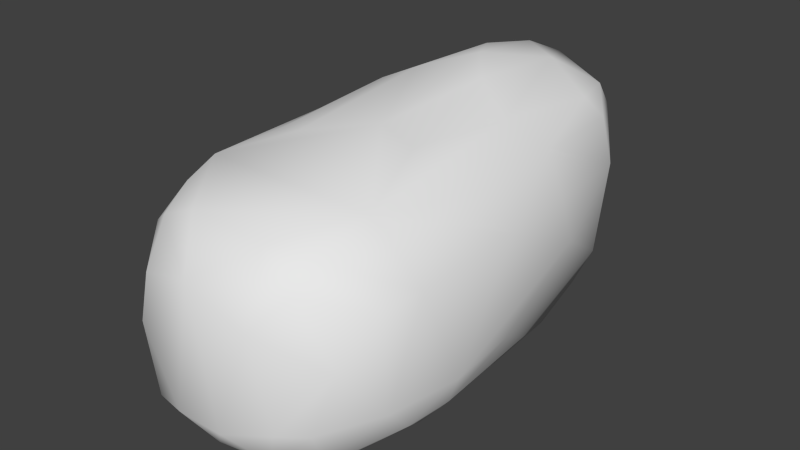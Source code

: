 # Source: Ice_Block_low.blend  (saved by Blender 2.76.0; exported with 4.5.12 LTS)
import bpy
from mathutils import Matrix  # noqa: F401  (used for matrix-valued properties, if any)

bpy.ops.wm.read_factory_settings(use_empty=True)
scene = bpy.context.scene
scene.name = 'Scene'

# ---- collections
col_collection_1 = bpy.data.collections.new('Collection 1'); scene.collection.children.link(col_collection_1)

# ---- world
world_world = bpy.data.worlds.new('World'); scene.world = world_world
world_world.color = (0.05088, 0.05088, 0.05088)
world_world.use_sun_shadow = False
world_world.sun_shadow_jitter_overblur = 0.0
world_world.cycles.sampling_method = 'MANUAL'
world_world.cycles.sample_map_resolution = 256

# ---- meshes
me_cube_001 = bpy.data.meshes.new('Cube.001')
me_cube_001.from_pydata([(-0.6902, 0.5815, 0.9642), (-0.3879, 0.7373, 1.103), (0.3238, 0.7746, 1.133), (-1.227, -1.885, -0.7077), (0.9634, -2.211, -0.8201), (1.37, -0.9983, -0.9629), (1.318, -1.702, -0.7286), (0.9219, -2.008, -1.223), (-1.379, -1.377, -0.8635), (-1.067, -1.689, -1.229), (-1.35, -1.008, -1.05), (1.313, -1.459, -0.9781), (1.115, 1.681, -0.7451), (1.103, 0.5009, -1.188), (-0.9285, 1.751, -1.078), (0.9292, 0.3104, -1.451), (-1.262, -0.2586, -0.9914), (-0.9337, -2.02, -1.203), (-1.044, -0.2688, -1.284), (-0.444, -2.31, -1.216), (-0.7124, 1.069, -1.547), (-0.492, -1.195, -1.488), (0.02312, -0.8526, -1.535), (-0.9, -0.6939, -1.406), (0.684, -0.3074, -1.486), (0.6116, -2.327, -1.168), (0.8587, -1.784, -1.352), (1.045, -0.9695, -1.345), (1.004, -0.2978, -1.323), (-0.9634, 0.436, -1.437), (-1.405, -0.4919, -0.7364), (0.8566, 1.217, -1.473), (1.364, -0.1716, -0.7433), (-0.8795, 1.811, 0.7555), (-1.403, -0.7995, 0.2817), (-1.049, 1.915, 0.4316), (-1.38, 0.6866, -0.1688), (-1.12, 1.89, 0.1627), (-1.025, 0.05409, 0.7245), (-1.36, 0.1612, 0.3032), (-0.3165, 1.75, 1.093), (-0.1121, 2.215, 1.047), (0.7545, 2.364, 0.5396), (1.392, -0.1838, 0.2907), (0.8348, 1.767, 0.7924), (1.114, -0.2854, 0.6269), (1.077, 0.7932, 0.6364), (0.9907, 1.881, 0.592), (-0.6832, 1.429, -1.522), (-0.127, -1.667, -1.447), (-0.5258, 2.478, 0.5484), (-0.3094, 2.339, -0.8162), (-0.9999, 2.022, -0.5853), (-1.131, 1.615, -0.7318), (-0.07688, -2.126, -1.326), (-0.9162, 1.229, -1.404), (-0.5618, 1.736, -1.386), (0.5739, -1.401, -1.468), (-0.7302, 2.059, -0.9468), (-0.789, -1.705, -1.386), (0.5238, 1.652, -1.481), (-0.8939, -1.376, 0.7675), (-0.7426, -2.076, 0.5159), (-1.349, -1.488, 0.2211), (-1.207, -1.805, 0.2053), (-0.8644, -0.6382, 0.7731), (-0.4231, -2.05, 0.6407), (-0.8625, -1.72, 0.6509), (-0.5573, 2.424, -0.3557), (0.1202, -2.422, -1.152), (0.791, -2.178, 0.3522), (0.308, 2.355, -0.7877), (1.006, 2.079, 0.03973), (1.364, -1.35, 0.2545), (0.8817, -1.4, 0.7666), (0.7589, 0.5467, 0.9193), (-0.7429, 2.375, 0.5343), (1.276, -1.7, 0.1855), (0.8414, -1.915, 0.5587), (0.1769, 1.571, -1.539), (0.549, 2.403, -0.4038), (0.09952, -0.3491, 0.982), (-0.08678, -2.457, 0.2966), (1.302, 0.7074, 0.2533), (0.4224, -2.107, 0.6211), (-0.9554, -2.197, -0.8937), (0.7197, -2.379, -0.8329), (-0.3109, -2.466, -1.027), (0.1921, -2.477, -1.009), (-1.162, -2.021, -0.2657), (-0.8545, -2.336, -0.4257), (-0.643, -2.385, -1.061), (0.6542, 1.149, -1.55), (1.125, -2.083, -0.248), (0.5305, -2.433, 0.05375), (1.419, -0.9336, -0.7513), (1.358, 0.8099, -0.2028), (-0.09207, 1.703, -1.493), (1.131, 1.843, 0.1602), (0.5414, -0.4642, 0.9104), (-0.4908, -0.7706, 0.8956), (0.3637, 1.887, 1.055), (0.03501, 1.148, 1.225), (0.1177, 2.417, 0.9375), (0.8504, 1.986, -0.952), (-0.6256, 2.385, 0.7635), (0.5466, 2.477, 0.6934), (0.7027, 2.274, 0.7606), (0.9057, 2.158, -0.4127), (0.186, 2.487, -0.4607), (0.9279, 1.656, -1.162), (-0.683, -2.363, 0.1185)], [], [(99, 75, 2), (4, 6, 93), (6, 11, 95), (17, 3, 8), (8, 9, 17), (6, 4, 7), (5, 95, 11), (27, 5, 11), (14, 55, 53), (108, 12, 104), (72, 12, 108), (10, 9, 8), (90, 89, 85), (33, 38, 0), (37, 39, 33), (57, 92, 24), (38, 33, 39), (27, 11, 26), (39, 37, 36), (27, 28, 5), (15, 28, 24), (40, 0, 1), (26, 57, 27), (33, 35, 37), (96, 83, 43), (15, 31, 13), (102, 2, 101), (24, 27, 57), (24, 92, 15), (101, 2, 75), (34, 30, 8), (75, 44, 101), (92, 31, 15), (26, 54, 49), (30, 10, 8), (47, 46, 98), (21, 20, 22), (22, 92, 57), (29, 21, 23), (10, 16, 18), (98, 42, 47), (19, 91, 17), (32, 95, 5), (23, 18, 29), (102, 1, 81), (6, 73, 77), (77, 73, 78), (28, 27, 24), (49, 59, 21), (30, 29, 16), (71, 104, 60), (23, 21, 59), (57, 49, 22), (73, 74, 78), (100, 65, 61), (53, 52, 14), (66, 67, 62), (21, 22, 49), (56, 14, 58), (82, 66, 62), (64, 111, 62), (58, 51, 56), (59, 9, 23), (64, 67, 63), (37, 52, 53), (55, 48, 20), (3, 63, 8), (67, 61, 63), (22, 20, 92), (29, 55, 20), (10, 30, 16), (96, 12, 98), (97, 48, 56), (10, 18, 23), (97, 51, 71), (19, 59, 54), (26, 25, 54), (7, 11, 6), (13, 110, 12), (60, 110, 31), (91, 90, 85), (17, 91, 85), (78, 74, 84), (7, 26, 11), (25, 88, 69), (86, 94, 88), (76, 105, 50), (77, 78, 70), (77, 70, 93), (18, 16, 29), (87, 90, 91), (64, 89, 111), (74, 81, 61), (3, 17, 85), (82, 84, 66), (84, 82, 94), (44, 107, 101), (36, 53, 30), (111, 89, 90), (28, 13, 5), (70, 94, 93), (28, 15, 13), (96, 98, 83), (87, 91, 19), (44, 75, 46), (77, 93, 6), (25, 7, 4), (4, 86, 25), (85, 89, 3), (86, 4, 93), (88, 25, 86), (94, 86, 93), (105, 41, 103), (6, 95, 73), (34, 36, 30), (7, 25, 26), (87, 111, 90), (96, 43, 95), (96, 95, 32), (96, 32, 12), (2, 102, 81), (0, 40, 33), (34, 39, 36), (2, 81, 99), (103, 106, 50), (26, 49, 57), (103, 50, 105), (106, 107, 42), (79, 97, 60), (32, 5, 13), (40, 1, 102), (73, 95, 43), (19, 17, 59), (74, 73, 43), (94, 70, 84), (1, 100, 81), (61, 66, 74), (67, 66, 61), (80, 104, 71), (79, 60, 92), (76, 35, 105), (68, 51, 58), (0, 65, 100), (92, 20, 79), (76, 37, 35), (38, 39, 34), (88, 82, 87), (38, 65, 0), (42, 80, 106), (83, 46, 43), (101, 107, 103), (35, 33, 105), (46, 83, 98), (47, 42, 107), (109, 50, 106), (43, 46, 45), (40, 41, 105), (74, 75, 99), (34, 63, 61), (106, 80, 109), (72, 42, 98), (44, 46, 47), (72, 108, 42), (76, 52, 37), (10, 23, 9), (76, 68, 52), (79, 48, 97), (41, 102, 101), (74, 45, 75), (75, 45, 46), (44, 47, 107), (108, 80, 42), (107, 106, 103), (97, 56, 51), (59, 49, 54), (8, 63, 34), (53, 36, 37), (21, 29, 20), (14, 56, 48), (55, 30, 53), (71, 60, 97), (60, 104, 110), (12, 110, 104), (60, 31, 92), (13, 31, 110), (104, 80, 108), (68, 58, 52), (76, 50, 68), (58, 14, 52), (48, 55, 14), (29, 30, 55), (33, 40, 105), (62, 111, 82), (100, 61, 81), (72, 98, 12), (34, 61, 38), (69, 88, 87), (70, 78, 84), (54, 25, 69), (99, 81, 74), (82, 88, 94), (84, 74, 66), (38, 61, 65), (100, 1, 0), (63, 3, 89), (9, 59, 17), (87, 82, 111), (64, 62, 67), (89, 64, 63), (101, 103, 41), (109, 68, 50), (40, 102, 41), (68, 109, 51), (54, 69, 19), (51, 109, 71), (48, 79, 20), (45, 74, 43), (80, 71, 109), (69, 87, 19), (12, 32, 13)])
me_cube_001.polygons.foreach_set('use_smooth', [True] * 220)
_uv = me_cube_001.uv_layers.new(name='UVMap')
_uv.uv.foreach_set('vector', [0.7707, 0.2679, 0.8795, 0.7734, 0.6619, 0.8873, 0.3946, 0.08996, 0.6489, 0.1357, 0.4585, 0.376, 0.6489, 0.1357, 0.7703, 0.01095, 1.033, 0.1244, 0.49, 0.8984, 0.5576, 1.146, 0.8117, 1.068, 0.8117, 0.06825, 0.6555, -0.1147, 0.49, -0.1016, 0.6489, 0.1357, 0.3946, 0.08996, 0.4959, -0.1114, 0.0008364, 0.01855, 0.0332, 0.1244, -0.2297, 0.01095, 0.01527, 0.8274, 0.0008364, 1.019, -0.2297, 1.011, 0.3756, 0.9611, 0.1143, 0.7981, 0.3075, 1.134, 0.5788, 0.2937, 0.3405, 0.1274, 0.4932, 0.02398, 0.5396, 0.5199, 0.3405, 0.1274, 0.5788, 0.2937, 0.9958, 0.9751, 0.6555, 0.8853, 0.8117, 1.068, 0.332, 0.2871, 0.4895, 0.3672, 0.4016, 0.05317, 0.06024, 0.4057, -0.01267, -0.473, 0.1549, -0.2092, 0.4448, 0.5813, -0.4194, 0.6516, 0.4057, 0.8777, 0.787, 0.7994, 0.8271, 2.075, 0.842, 1.346, 0.527, 0.8622, 1.406, 0.8777, 0.5806, 0.6516, 0.02264, 0.01527, 0.1565, -0.2297, -0.07063, -0.3919, 0.5806, 0.6516, 1.445, 0.5813, 0.8433, 0.4156, 0.01527, 0.8274, 0.3511, 0.8387, 0.0008364, 1.019, 0.9646, 0.6552, 1.002, 0.3511, 0.842, 0.3463, 0.3417, 0.3748, 0.1549, -0.2092, 0.3061, -0.1313, 0.9294, 0.6081, 0.787, 0.7994, 1.023, 1.015, 0.4057, 0.8777, 0.4576, 0.7158, 0.4448, 0.5813, 0.9049, 0.3986, 0.8537, 0.6267, 0.4081, 0.6454, 0.6552, 0.7747, 1.108, 0.7637, 0.7505, 0.9058, 0.5175, 0.07422, 0.6619, -0.1127, 0.6819, 0.4435, 0.842, 0.3463, 1.023, 0.01527, 0.787, -0.2006, 0.842, 0.3463, 0.8271, 1.075, 0.9646, 0.6552, 0.6819, 0.4435, 0.6619, -0.1127, 0.8795, -0.2266, 0.1003, 0.6408, 0.254, 0.1318, -0.1883, 0.06825, 0.8795, 0.7734, 0.9174, 1.384, 0.6819, 1.444, 0.8271, 0.07468, 0.9283, 0.1085, 0.9646, -0.3448, 0.9294, 0.6081, 0.4616, 0.4372, 0.4365, 0.6667, 0.254, 0.1318, -0.004193, -0.02487, -0.1883, 0.06825, 0.4404, 0.796, -0.1034, 0.8182, 0.4214, 0.5801, 0.254, 0.9023, 0.1438, 2.034, 0.5116, 1.074, 0.5116, 0.07368, 0.8271, 1.075, 0.787, -0.2006, 0.01829, 0.718, 0.254, -0.09767, 0.05, 0.153, 0.9958, 0.9751, 1.371, 1.004, 1.366, 0.8579, 0.4214, 0.5801, 0.6822, 0.7698, 0.4404, 0.796, 0.278, 0.3452, 0.1785, 0.3074, 0.03315, 0.49, 0.4142, 0.1284, 0.0332, 0.1244, 0.0008364, 0.01855, 0.153, 0.7972, 0.3656, 0.8579, 0.718, 0.7817, 0.5175, 0.07422, 0.3061, -0.1313, 0.5498, -0.6745, 0.6489, 0.1357, 0.8248, 0.6272, 0.6502, 0.5928, 0.6502, 0.5928, 0.8248, 0.6272, 0.5423, 0.7793, 0.002228, 0.3511, 0.02264, 0.01527, -0.158, 0.3463, 0.4365, 0.6667, 0.1055, 0.6477, 0.254, 0.9023, 0.254, 0.1318, 0.718, -0.2183, 0.3707, 0.004288, 0.654, 0.1062, 0.9252, 0.02398, 0.7619, -0.2403, 0.05, 0.153, 0.254, -0.09767, 0.1055, -0.3523, 0.787, 0.7994, 0.4365, 0.6667, 0.5116, 1.074, 0.8248, 0.6272, 0.8001, 0.8833, 0.5423, 0.7793, 0.2546, 0.1147, 0.06781, 0.1809, 0.05303, -0.1878, 0.3075, 0.1341, 0.5111, 0.2073, 0.3756, -0.03889, 0.2884, 0.4752, 0.06876, 0.6398, 0.1287, 0.462, 0.254, 0.9023, 0.5116, 1.074, 0.4365, 0.6667, 0.2191, 0.3679, 0.03573, 0.3756, 0.1349, 0.5296, 0.4566, 0.6483, 0.2884, 0.8203, 0.1287, 0.7579, 0.8964, 0.6026, 1.159, 0.5593, 1.129, 0.7579, 0.1349, 0.02658, 0.3453, 0.09188, 0.2191, -0.1928, 0.1055, 0.6477, -0.03325, 0.6555, 0.05, 1.153, 0.5974, 0.6026, 0.6398, 0.8254, 0.7561, 0.6105, 0.4448, 0.5813, 0.5111, 0.2073, 0.3075, 0.1341, 0.04189, 0.1143, 0.1584, 0.2146, 0.1438, 0.03431, 0.5576, 0.1462, 0.7561, 0.6105, 0.8117, 0.06825, 0.6398, 0.8254, 0.8122, 0.8838, 0.7561, 0.6105, 0.5116, 0.07368, 0.1438, 1.034, 0.8271, 1.075, 0.01829, 0.718, 0.04189, 1.114, 0.1438, 1.034, 0.9958, 0.9751, 1.254, 1.132, 1.371, 1.004, 0.9049, 0.3986, 1.341, 0.1274, 1.421, 0.5801, 0.454, 0.3517, 0.1584, 0.2146, 0.2191, 0.3679, 0.8248, 0.9958, 0.978, 1.366, 1.05, 1.153, 0.454, 0.7533, 0.3453, 1.092, 0.654, 1.106, 0.278, 0.3452, 0.1055, 0.6477, 0.4616, 0.4372, 0.9294, 0.6081, 0.8058, 0.3365, 0.4616, 0.4372, 0.4959, 0.8886, 0.7703, 1.011, 0.6489, 1.136, 0.7505, 0.9058, 1.328, 0.919, 1.341, 1.127, 0.7619, 0.3261, 0.9639, 0.3279, 0.9283, 0.1085, 0.1785, 0.9693, 0.07276, 1.287, 0.02232, 1.053, 0.03315, 0.8984, 0.1785, 0.9693, 0.02232, 1.053, 0.9207, 0.5423, 0.9409, 0.8001, 0.7112, 0.4467, 0.4959, 0.8886, 0.6081, 0.8239, 0.7703, 1.011, 0.8058, 0.9162, 0.596, 0.9953, 0.5601, 0.9241, 0.8598, 0.08354, 0.7653, 0.5269, 0.596, -0.004672, 0.1286, 0.7672, 0.1872, 0.8817, 0.2371, 0.7742, 0.6502, 0.5928, 0.5423, 0.7793, 0.4108, 0.6761, 0.6502, 0.5928, 0.4108, 0.6761, 0.4585, 0.376, 0.3656, 0.8579, 0.3707, 1.004, 0.718, 0.7817, 0.3445, 0.9865, 0.07276, 1.287, 0.1785, 0.9693, 0.5974, 0.6026, 0.4895, 0.3672, 0.3185, 0.5593, 0.9409, 0.8001, 0.5498, 1.325, 0.05303, 0.8122, 0.5576, 0.1462, 0.49, -0.1016, 0.4016, 0.05317, 0.4566, 0.2714, 0.7112, 0.4467, 0.2884, 0.4752, 0.7112, 0.8105, 0.4566, 0.6483, 0.7653, 0.5269, 0.9174, 0.3836, 0.8514, 0.6369, 0.6819, 0.4435, 0.8433, 0.4156, 1.307, 0.1341, 0.254, 0.1318, 0.1585, 0.5593, -0.08092, 0.3672, 0.07276, 0.2871, 0.3511, 0.8387, 0.7505, 0.9058, 0.0008364, 1.019, 0.8955, 0.6761, 0.7653, 0.5269, 1.063, 0.376, 0.3511, 0.8387, 0.6552, 0.7747, 0.7505, 0.9058, 0.9049, 0.3986, 1.421, 0.5801, 0.8537, 0.6267, 0.3445, 0.9865, 0.1785, 0.9693, 0.278, 0.8919, 0.9174, 0.3836, 0.8795, -0.2266, 1.038, -0.1034, 0.6502, 0.5928, 0.4585, 0.376, 0.6489, 0.1357, 0.8058, 0.9162, 0.9609, 0.8886, 0.9817, 1.09, 0.9817, 0.08996, 0.8598, 0.08354, 0.8058, -0.0838, 0.4016, 0.05317, 0.4895, 0.3672, 0.5576, 0.1462, 0.8598, 0.08354, 0.9817, 0.08996, 1.063, 0.376, 0.596, 0.9953, 0.8058, 0.9162, 0.8598, 1.084, 0.7653, 0.5269, 0.8598, 0.08354, 1.063, 0.376, 0.1872, 0.6924, 0.4439, 0.6075, 0.5588, 0.7086, 0.6489, 0.1357, 1.033, 0.1244, 0.8248, 0.6272, 0.1003, 0.6408, 0.8433, 0.4156, 0.254, 0.1318, 0.9609, 0.4959, 0.8058, 0.3365, 0.9294, 0.6081, 0.3445, 0.9865, 0.1585, 1.559, 0.07276, 1.287, 0.9049, 0.3986, 0.4081, 0.6454, 0.0332, 0.1244, 0.9049, 0.3986, 0.0332, 0.1244, 0.4142, 0.1284, 0.9049, 0.3986, 0.4142, 0.1284, 1.341, 0.1274, 0.6619, 0.8873, 0.5175, 1.074, 0.5498, 0.3255, 0.1549, 0.7908, 0.3417, 1.375, 0.06024, 1.406, 0.1003, 0.6408, 0.5806, 0.6516, 0.8433, 0.4156, 0.6619, 0.8873, 0.5498, 0.3255, 0.7707, 0.2679, 0.5588, 0.9687, 0.7733, 0.8467, 0.2371, 0.7742, 0.9294, 0.6081, 0.4365, 0.6667, 0.787, 0.7994, 0.5588, 0.9687, 0.2371, 0.7742, 0.1872, 0.8817, 0.7384, 0.8467, 0.6369, 0.8803, 0.6822, 0.7698, 0.5885, 0.2855, 0.454, 0.3517, 0.7619, 0.3261, 0.4142, 0.1284, 0.0008364, 0.01855, 0.7505, -0.09418, 0.3417, 0.3748, 0.3061, -0.1313, 0.5175, 0.07422, 0.8248, 0.6272, 1.033, 0.1244, 1.408, 0.6454, 0.278, 0.3452, 0.03315, 0.49, 0.1055, 0.6477, 0.8001, 0.8833, 0.8248, 0.6272, 1.408, 0.6454, 0.7653, 0.5269, 0.8955, 0.6761, 0.7112, 0.8105, 0.3061, 0.8687, 0.2546, 0.1147, 0.5498, 0.3255, 0.05303, 0.8122, 0.2884, 0.4752, 0.9409, 0.8001, 0.06876, 0.6398, 0.2884, 0.4752, 0.05303, 0.8122, 0.7745, 0.2981, 0.9252, 0.02398, 0.654, 0.1062, 0.5885, 0.2855, 0.7619, 0.3261, 0.8271, 0.07468, 0.6873, 0.7672, 0.4576, 0.7158, 0.6924, 0.8817, 0.2214, 0.3222, 0.3453, 0.09188, 0.1349, 0.02658, 0.1549, 0.7908, 0.06781, 0.1809, 0.2546, 0.1147, 0.8271, 0.07468, 0.1438, 0.03431, 0.5885, 0.2855, 0.6873, 0.7672, 0.4448, 0.5813, 0.4576, 0.7158, 0.527, 0.8622, 0.5806, 0.6516, 0.1003, 0.6408, 0.596, 0.9953, 0.4566, 1.648, 0.3445, 0.9865, 0.9873, 0.527, 1.068, 0.1809, 1.155, 0.7908, 0.8773, 0.7698, 0.7745, 0.2981, 0.7733, 0.8467, 0.8537, 0.6267, 0.8966, 0.8182, 0.4081, 0.6454, 0.6819, 0.4435, 0.8514, 0.6369, 0.5588, 0.7086, 0.4576, 0.7158, 0.4057, 0.8777, 0.6924, 0.8817, 0.8966, 0.8182, 0.8537, 0.6267, 1.421, 0.5801, 0.4404, 0.796, 0.6822, 0.7698, 0.6369, 0.8803, 0.593, 0.2696, 0.2371, 0.7742, 0.7733, 0.8467, 0.4081, 0.6454, 0.8966, 0.8182, 0.3573, 0.8135, 0.3417, 0.3748, 0.4439, 0.6075, 0.1872, 0.6924, 0.9409, 0.8001, 0.8795, 1.773, 0.7707, 1.268, 0.1003, 0.6408, -0.2439, 0.6105, -0.1878, 0.8838, 0.7733, 0.8467, 0.7745, 0.2981, 0.593, 0.2696, 0.5396, 0.5199, 0.6822, 0.7698, 0.4214, 0.5801, 0.3836, 0.8962, -0.1034, 0.8182, 0.4404, 0.796, 0.5396, 0.5199, 0.5788, 0.2937, 0.6822, 0.7698, 0.6873, 0.7672, 0.5111, 0.2073, 0.4448, 0.5813, 0.8248, 0.9958, 1.05, 1.153, 0.9667, 0.6555, 0.1286, 0.7672, 0.2214, 0.3222, 5.752e-05, 0.2073, 0.5885, 0.2855, 0.1584, 0.2146, 0.454, 0.3517, 0.4439, 0.6075, 0.5175, 0.07422, 0.6819, 0.4435, 0.9409, 0.8001, 1.057, 1.357, 0.8795, 1.773, 0.8795, 0.7734, 1.057, 0.3573, 1.038, 0.8966, 0.3836, 0.8962, 0.4404, 0.796, 0.6369, 0.8803, 0.9528, 0.2937, 0.7745, 0.2981, 0.8773, 0.7698, 0.8514, 0.6369, 0.7733, 0.7384, 0.5588, 0.7086, 0.454, 0.7533, 0.2191, 0.8072, 0.3453, 1.092, 0.1055, 0.6477, 0.4365, 0.6667, 0.4616, 0.4372, 0.8117, 0.06825, 0.7561, 0.6105, 1.1, 0.6408, 0.3075, 0.1341, -0.1567, 0.4156, 0.4448, 0.5813, 0.254, 0.9023, 0.01829, 1.718, 0.1438, 2.034, 0.03573, 0.3756, 0.2191, 0.3679, 0.1584, 0.2146, 0.1143, 0.7981, -0.746, 1.132, 0.3075, 1.134, 0.654, 0.1062, 0.7619, -0.2403, 0.454, -0.2467, 0.7619, 0.3261, 0.9252, 0.4932, 0.9639, 0.3279, 0.3405, 0.1274, 0.3279, -0.08097, 0.4932, 0.02398, 0.7619, 0.3261, 0.9283, 0.1085, 0.8271, 0.07468, 0.7505, 0.9058, 1.108, 0.7637, 1.328, 0.919, 0.9252, 0.02398, 0.7745, 0.2981, 0.9528, 0.2937, 0.2214, 0.3222, 0.1349, 0.02658, 5.752e-05, 0.2073, 0.1286, 0.7672, 0.2371, 0.7742, 0.2214, 0.3222, 0.5296, 0.02658, 0.3756, -0.03889, 0.5111, 0.2073, 0.2146, 0.7392, 0.1143, 0.7981, 0.3756, 0.9611, 0.718, 0.7817, 0.254, 1.132, 1.114, 0.7981, 0.06024, 0.4057, 0.3417, 0.3748, 0.1872, 0.6924, 0.1287, 0.7579, 0.1585, 0.5593, 0.4566, 0.6483, 0.2546, 0.1147, 0.05303, -0.1878, 0.5498, 0.3255, 0.5396, 0.5199, 0.4214, 0.5801, 0.3405, 0.1274, 0.1003, 0.6408, -0.1878, 0.8838, 0.527, 0.8622, 0.5601, 0.9241, 0.596, 0.9953, 0.3445, 0.9865, 0.8955, 0.4108, 0.9207, 0.5423, 0.7112, 0.4467, 0.4616, 0.4372, 0.8058, 0.3365, 0.5601, 0.2891, 0.7707, 0.2679, 0.5498, 0.3255, 0.9409, -0.1999, 0.4566, 0.6483, 0.596, -0.004672, 0.7653, 0.5269, 0.7112, 0.4467, 0.9409, 0.8001, 0.2884, 0.4752, 0.9873, 0.527, 1.053, -0.1878, 1.068, 0.1809, 0.2546, 0.1147, 0.3061, 0.8687, 0.1549, 0.7908, 0.7561, 0.6105, 0.5576, 0.1462, 0.4895, 0.3672, 0.9667, 0.6555, 1.105, 0.6477, 1.033, 0.49, 0.3445, 0.9865, 0.4566, 1.648, 0.1585, 1.559, 0.5974, 0.6026, 0.462, 0.7579, 0.6398, 0.8254, 0.4895, 0.3672, 0.5974, 0.6026, 0.7561, 0.6105, 0.6819, 0.4435, 0.5588, 0.7086, 0.4439, 0.6075, 0.593, 0.2696, 0.2214, 0.3222, 0.2371, 0.7742, 0.3417, 0.3748, 0.5175, 0.07422, 0.4439, 0.6075, 0.2214, 0.3222, 0.593, 0.2696, 0.3453, 0.09188, 0.4616, 0.4372, 0.5601, 0.2891, 0.278, 0.3452, 0.3453, 0.09188, 0.593, 0.2696, 0.654, 0.1062, 0.1584, 0.2146, 0.5885, 0.2855, 0.1438, 0.03431, 0.3573, 0.8135, -0.1999, 0.8833, 0.4081, 0.6454, 0.7745, 0.2981, 0.654, 0.1062, 0.593, 0.2696, 0.5601, 0.9241, 0.3445, 0.9865, 0.278, 0.8919, 0.3405, 0.1274, -0.5858, 0.1284, -0.2495, -0.09418])
me_cube_001.use_remesh_preserve_volume = False
me_cube_001.use_remesh_preserve_attributes = False
me_cube_001.use_mirror_vertex_groups = False
me_cube_001.update()

# ---- objects
ob_iceblock = bpy.data.objects.new('IceBlock', me_cube_001)

# ---- transforms, parenting, visibility, modifiers, constraints
ob_iceblock.location = (0.0, 0.0, 0.0)
ob_iceblock.lineart.crease_threshold = 0.0

# ---- collection membership
col_collection_1.objects.link(ob_iceblock)

# ---- scene / render settings (as saved in the file)
scene.frame_start = 1; scene.frame_end = 250; scene.frame_set(1)
scene.render.engine = 'CYCLES'
scene.render.resolution_percentage = 50
scene.render.dither_intensity = 0.0
scene.cycles.use_denoising = False
scene.cycles.samples = 10
scene.cycles.sampling_pattern = 'TABULATED_SOBOL'
scene.cycles.light_sampling_threshold = 0.0
scene.cycles.use_adaptive_sampling = False
scene.cycles.use_light_tree = False
scene.cycles.blur_glossy = 0.0
scene.cycles.pixel_filter_type = 'GAUSSIAN'
scene.cycles.sample_clamp_indirect = 0.0
scene.view_settings.view_transform = 'Standard'
bpy.context.view_layer.update()

# ---- added for rendering (the .blend has no active camera and no usable light): camera, sun
cam_auto = bpy.data.cameras.new('AutoCamera')
cam_auto.lens = 50.0
cam_auto.sensor_width = 36.0
cam_auto.clip_end = 1000.0
ob_auto_camera = bpy.data.objects.new('AutoCamera', cam_auto)
scene.collection.objects.link(ob_auto_camera)
ob_auto_camera.location = (5.88188, -7.04544, 4.53747)
ob_auto_camera.rotation_euler = (1.09748, -7.21219e-08, 0.694738)
scene.camera = ob_auto_camera
light_auto_sun = bpy.data.lights.new('AutoSun', 'SUN')
light_auto_sun.energy = 3.0
light_auto_sun.angle = 0.0523599
ob_auto_sun = bpy.data.objects.new('AutoSun', light_auto_sun)
scene.collection.objects.link(ob_auto_sun)
ob_auto_sun.rotation_euler = (0.872665, 0.174533, 0.523599)
bpy.context.view_layer.update()
